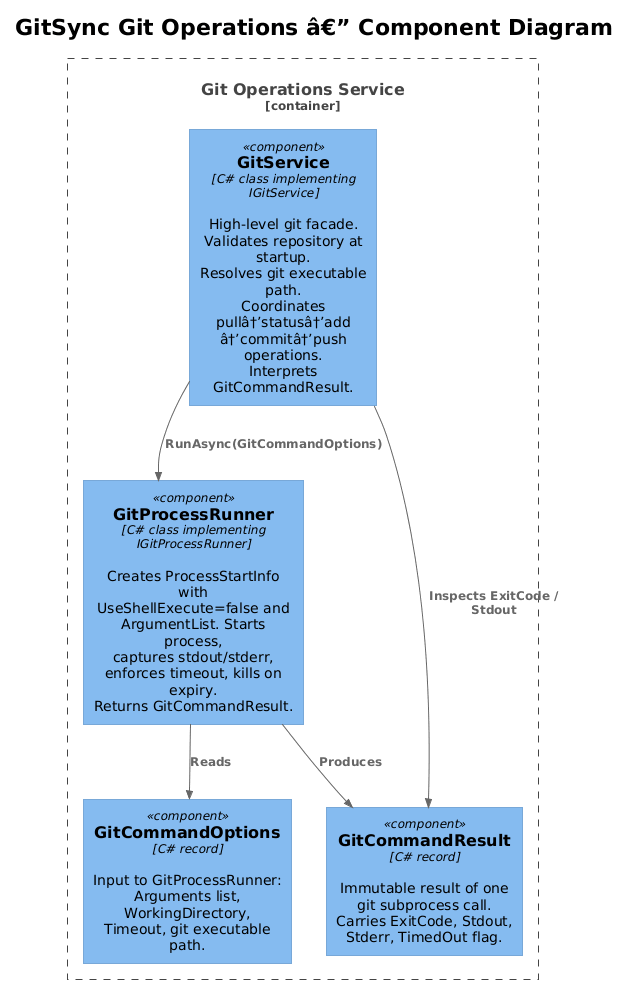

The diagram above was rendered by PlantUML. Its source (embedded in the PNG):
@startuml
!theme plain
!include <C4/C4_Component>

title GitSync Git Operations â€” Component Diagram

Container_Boundary(gitsvc, "Git Operations Service") {
    Component(svc, "GitService", "C# class implementing\nIGitService", "High-level git facade.\nValidates repository at startup.\nResolves git executable path.\nCoordinates pullâ†’statusâ†’add\nâ†’commitâ†’push operations.\nInterprets GitCommandResult.")

    Component(runner, "GitProcessRunner", "C# class implementing\nIGitProcessRunner", "Creates ProcessStartInfo with\nUseShellExecute=false and\nArgumentList. Starts process,\ncaptures stdout/stderr,\nenforces timeout, kills on expiry.\nReturns GitCommandResult.")

    Component(cmdresult, "GitCommandResult", "C# record", "Immutable result of one\ngit subprocess call.\nCarries ExitCode, Stdout,\nStderr, TimedOut flag.")

    Component(cmdopts, "GitCommandOptions", "C# record", "Input to GitProcessRunner:\nArguments list, WorkingDirectory,\nTimeout, git executable path.")
}

Rel(svc, runner, "RunAsync(GitCommandOptions)")
Rel(runner, cmdopts, "Reads")
Rel(runner, cmdresult, "Produces")
Rel(svc, cmdresult, "Inspects ExitCode / Stdout")
@enduml